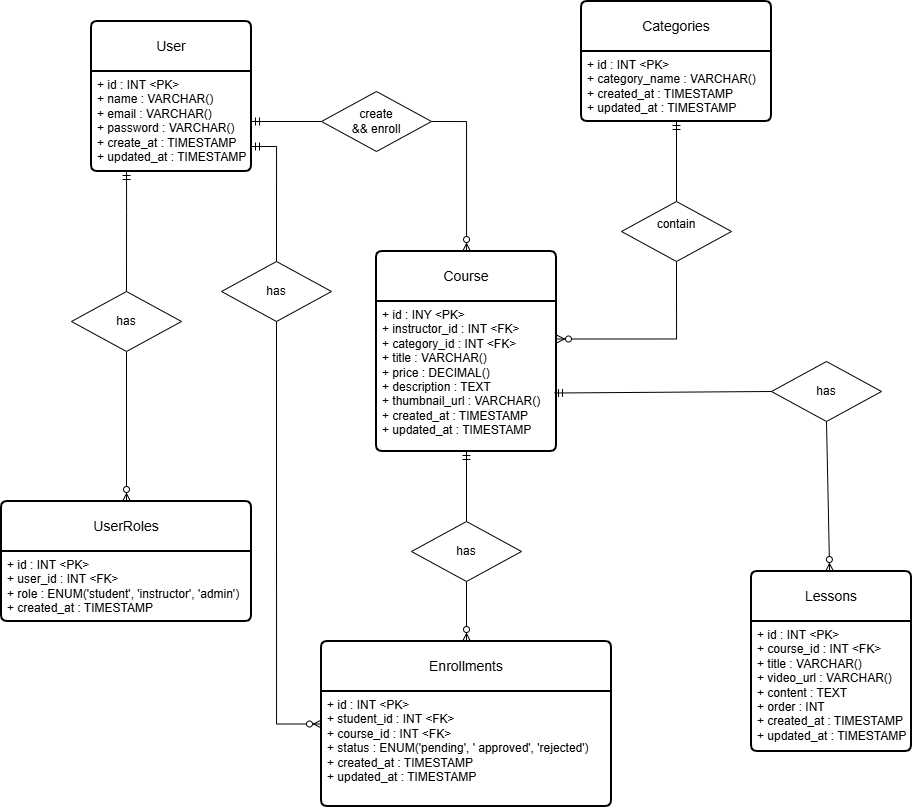

The diagram above was exported from draw.io. Its source (the exported page's mxGraphModel, read from the mxfile embedded in the PNG):
<mxGraphModel dx="2486" dy="2169" grid="1" gridSize="10" guides="1" tooltips="1" connect="1" arrows="1" fold="1" page="1" pageScale="1" pageWidth="827" pageHeight="1169" math="0" shadow="0">
  <root>
    <mxCell id="0" />
    <mxCell id="1" parent="0" />
    <mxCell id="EcQ6tlho4nqLBCGqBBQp-1" parent="1" style="swimlane;childLayout=stackLayout;horizontal=1;startSize=50;horizontalStack=0;rounded=1;fontSize=14;fontStyle=0;strokeWidth=2;resizeParent=0;resizeLast=1;shadow=0;dashed=0;align=center;arcSize=4;whiteSpace=wrap;html=1;" value="User" vertex="1">
      <mxGeometry height="150" width="160" x="-30" y="-1010" as="geometry" />
    </mxCell>
    <mxCell id="EcQ6tlho4nqLBCGqBBQp-2" parent="EcQ6tlho4nqLBCGqBBQp-1" style="align=left;strokeColor=none;fillColor=none;spacingLeft=4;spacingRight=4;fontSize=12;verticalAlign=top;resizable=0;rotatable=0;part=1;html=1;whiteSpace=wrap;" value="+ id : INT &amp;lt;PK&amp;gt;&lt;div&gt;+ name : VARCHAR()&lt;/div&gt;&lt;div&gt;+ email : VARCHAR()&lt;/div&gt;&lt;div&gt;+ password : VARCHAR()&lt;br&gt;+ create_at : TIMESTAMP&lt;/div&gt;&lt;div&gt;+ updated_at : TIMESTAMP&lt;/div&gt;" vertex="1">
      <mxGeometry height="100" width="160" y="50" as="geometry" />
    </mxCell>
    <mxCell id="rwjsmIcjMjta3g5spT3i-3" parent="1" style="swimlane;childLayout=stackLayout;horizontal=1;startSize=50;horizontalStack=0;rounded=1;fontSize=14;fontStyle=0;strokeWidth=2;resizeParent=0;resizeLast=1;shadow=0;dashed=0;align=center;arcSize=4;whiteSpace=wrap;html=1;" value="UserRoles" vertex="1">
      <mxGeometry height="120" width="250" x="-120" y="-530" as="geometry" />
    </mxCell>
    <mxCell id="rwjsmIcjMjta3g5spT3i-4" parent="rwjsmIcjMjta3g5spT3i-3" style="align=left;strokeColor=none;fillColor=none;spacingLeft=4;spacingRight=4;fontSize=12;verticalAlign=top;resizable=0;rotatable=0;part=1;html=1;whiteSpace=wrap;" value="+ id : INT &amp;lt;PK&amp;gt;&lt;div&gt;+ user_id : INT &amp;lt;FK&amp;gt;&lt;/div&gt;&lt;div&gt;+ role : ENUM('student', 'instructor', 'admin')&lt;/div&gt;&lt;div&gt;+ created_at : TIMESTAMP&lt;/div&gt;" vertex="1">
      <mxGeometry height="70" width="250" y="50" as="geometry" />
    </mxCell>
    <mxCell id="rwjsmIcjMjta3g5spT3i-5" parent="1" style="swimlane;childLayout=stackLayout;horizontal=1;startSize=50;horizontalStack=0;rounded=1;fontSize=14;fontStyle=0;strokeWidth=2;resizeParent=0;resizeLast=1;shadow=0;dashed=0;align=center;arcSize=4;whiteSpace=wrap;html=1;" value="Lessons" vertex="1">
      <mxGeometry height="180" width="160" x="630" y="-460" as="geometry" />
    </mxCell>
    <mxCell id="rwjsmIcjMjta3g5spT3i-6" parent="rwjsmIcjMjta3g5spT3i-5" style="align=left;strokeColor=none;fillColor=none;spacingLeft=4;spacingRight=4;fontSize=12;verticalAlign=top;resizable=0;rotatable=0;part=1;html=1;whiteSpace=wrap;" value="+ id : INT &amp;lt;PK&amp;gt;&lt;br&gt;+ course_id : INT &amp;lt;FK&amp;gt;&lt;div&gt;+ title : VARCHAR()&lt;/div&gt;&lt;div&gt;+ video_url : VARCHAR()&lt;/div&gt;&lt;div&gt;+ content : TEXT&lt;/div&gt;&lt;div&gt;+ order : INT&lt;/div&gt;&lt;div&gt;+ created_at : TIMESTAMP&lt;/div&gt;&lt;div&gt;+ updated_at : TIMESTAMP&lt;/div&gt;" vertex="1">
      <mxGeometry height="130" width="160" y="50" as="geometry" />
    </mxCell>
    <mxCell id="rwjsmIcjMjta3g5spT3i-7" parent="1" style="swimlane;childLayout=stackLayout;horizontal=1;startSize=50;horizontalStack=0;rounded=1;fontSize=14;fontStyle=0;strokeWidth=2;resizeParent=0;resizeLast=1;shadow=0;dashed=0;align=center;arcSize=4;whiteSpace=wrap;html=1;" value="Categories" vertex="1">
      <mxGeometry height="120" width="190" x="460" y="-1030" as="geometry" />
    </mxCell>
    <mxCell id="rwjsmIcjMjta3g5spT3i-8" parent="rwjsmIcjMjta3g5spT3i-7" style="align=left;strokeColor=none;fillColor=none;spacingLeft=4;spacingRight=4;fontSize=12;verticalAlign=top;resizable=0;rotatable=0;part=1;html=1;whiteSpace=wrap;" value="+ id : INT &amp;lt;PK&amp;gt;&lt;br&gt;+ category_name : VARCHAR()&lt;div&gt;+ created_at : TIMESTAMP&lt;/div&gt;&lt;div&gt;+ updated_at : TIMESTAMP&lt;/div&gt;" vertex="1">
      <mxGeometry height="70" width="190" y="50" as="geometry" />
    </mxCell>
    <mxCell id="rwjsmIcjMjta3g5spT3i-9" parent="1" style="swimlane;childLayout=stackLayout;horizontal=1;startSize=50;horizontalStack=0;rounded=1;fontSize=14;fontStyle=0;strokeWidth=2;resizeParent=0;resizeLast=1;shadow=0;dashed=0;align=center;arcSize=4;whiteSpace=wrap;html=1;" value="Course" vertex="1">
      <mxGeometry height="200" width="180" x="255" y="-780" as="geometry" />
    </mxCell>
    <mxCell id="rwjsmIcjMjta3g5spT3i-10" parent="rwjsmIcjMjta3g5spT3i-9" style="align=left;strokeColor=none;fillColor=none;spacingLeft=4;spacingRight=4;fontSize=12;verticalAlign=top;resizable=0;rotatable=0;part=1;html=1;whiteSpace=wrap;" value="+ id : INY &amp;lt;PK&amp;gt;&lt;div&gt;+ instructor_id : INT &amp;lt;FK&amp;gt;&lt;/div&gt;&lt;div&gt;+ category_id : INT &amp;lt;FK&amp;gt;&lt;/div&gt;&lt;div&gt;+ title : VARCHAR()&lt;/div&gt;&lt;div&gt;+ price : DECIMAL()&lt;/div&gt;&lt;div&gt;+ description : TEXT&lt;/div&gt;&lt;div&gt;+ thumbnail_url : VARCHAR()&lt;/div&gt;&lt;div&gt;+ created_at : TIMESTAMP&lt;/div&gt;&lt;div&gt;+ updated_at : TIMESTAMP&lt;/div&gt;" vertex="1">
      <mxGeometry height="150" width="180" y="50" as="geometry" />
    </mxCell>
    <mxCell id="rwjsmIcjMjta3g5spT3i-11" parent="1" style="swimlane;childLayout=stackLayout;horizontal=1;startSize=50;horizontalStack=0;rounded=1;fontSize=14;fontStyle=0;strokeWidth=2;resizeParent=0;resizeLast=1;shadow=0;dashed=0;align=center;arcSize=4;whiteSpace=wrap;html=1;" value="Enrollments" vertex="1">
      <mxGeometry height="165" width="290" x="200" y="-390" as="geometry" />
    </mxCell>
    <mxCell id="rwjsmIcjMjta3g5spT3i-12" parent="rwjsmIcjMjta3g5spT3i-11" style="align=left;strokeColor=none;fillColor=none;spacingLeft=4;spacingRight=4;fontSize=12;verticalAlign=top;resizable=0;rotatable=0;part=1;html=1;whiteSpace=wrap;" value="+ id : INT &amp;lt;PK&amp;gt;&lt;div&gt;+ student_id : INT &amp;lt;FK&amp;gt;&lt;/div&gt;&lt;div&gt;+ course_id : INT &amp;lt;FK&amp;gt;&lt;/div&gt;&lt;div&gt;+ status : ENUM('pending', ' approved', 'rejected')&lt;/div&gt;&lt;div&gt;&lt;div&gt;+ created_at : TIMESTAMP&lt;/div&gt;&lt;div&gt;+ updated_at : TIMESTAMP&lt;/div&gt;&lt;/div&gt;" vertex="1">
      <mxGeometry height="115" width="290" y="50" as="geometry" />
    </mxCell>
    <mxCell id="rwjsmIcjMjta3g5spT3i-32" edge="1" parent="1" source="rwjsmIcjMjta3g5spT3i-13" style="edgeStyle=orthogonalEdgeStyle;rounded=0;orthogonalLoop=1;jettySize=auto;html=1;exitX=0.5;exitY=0;exitDx=0;exitDy=0;endArrow=ERmandOne;endFill=0;" target="EcQ6tlho4nqLBCGqBBQp-2">
      <mxGeometry relative="1" as="geometry">
        <Array as="points">
          <mxPoint x="5" y="-820" />
          <mxPoint x="5" y="-820" />
        </Array>
      </mxGeometry>
    </mxCell>
    <mxCell id="rwjsmIcjMjta3g5spT3i-33" edge="1" parent="1" source="rwjsmIcjMjta3g5spT3i-13" style="edgeStyle=orthogonalEdgeStyle;rounded=0;orthogonalLoop=1;jettySize=auto;html=1;exitX=0.5;exitY=1;exitDx=0;exitDy=0;endArrow=ERzeroToMany;endFill=0;" target="rwjsmIcjMjta3g5spT3i-3">
      <mxGeometry relative="1" as="geometry" />
    </mxCell>
    <mxCell id="rwjsmIcjMjta3g5spT3i-13" parent="1" style="shape=rhombus;perimeter=rhombusPerimeter;whiteSpace=wrap;html=1;align=center;" value="has" vertex="1">
      <mxGeometry height="60" width="110" x="-50" y="-740" as="geometry" />
    </mxCell>
    <mxCell id="rwjsmIcjMjta3g5spT3i-20" edge="1" parent="1" source="rwjsmIcjMjta3g5spT3i-17" style="edgeStyle=orthogonalEdgeStyle;rounded=0;orthogonalLoop=1;jettySize=auto;html=1;exitX=0;exitY=0.5;exitDx=0;exitDy=0;startArrow=none;startFill=0;endArrow=ERmandOne;endFill=0;" target="EcQ6tlho4nqLBCGqBBQp-2">
      <mxGeometry relative="1" as="geometry" />
    </mxCell>
    <mxCell id="rwjsmIcjMjta3g5spT3i-21" edge="1" parent="1" source="rwjsmIcjMjta3g5spT3i-17" style="edgeStyle=orthogonalEdgeStyle;rounded=0;orthogonalLoop=1;jettySize=auto;html=1;exitX=1;exitY=0.5;exitDx=0;exitDy=0;endArrow=ERzeroToMany;endFill=0;" target="rwjsmIcjMjta3g5spT3i-9">
      <mxGeometry relative="1" as="geometry" />
    </mxCell>
    <mxCell id="rwjsmIcjMjta3g5spT3i-17" parent="1" style="shape=rhombus;perimeter=rhombusPerimeter;whiteSpace=wrap;html=1;align=center;" value="create&lt;div&gt;&amp;amp;&amp;amp; enroll&lt;/div&gt;" vertex="1">
      <mxGeometry height="60" width="110" x="200" y="-940" as="geometry" />
    </mxCell>
    <mxCell id="rwjsmIcjMjta3g5spT3i-23" edge="1" parent="1" source="rwjsmIcjMjta3g5spT3i-18" style="edgeStyle=orthogonalEdgeStyle;rounded=0;orthogonalLoop=1;jettySize=auto;html=1;exitX=0.5;exitY=1;exitDx=0;exitDy=0;entryX=1;entryY=0.25;entryDx=0;entryDy=0;endArrow=ERzeroToMany;endFill=0;" target="rwjsmIcjMjta3g5spT3i-10">
      <mxGeometry relative="1" as="geometry" />
    </mxCell>
    <mxCell id="rwjsmIcjMjta3g5spT3i-24" edge="1" parent="1" source="rwjsmIcjMjta3g5spT3i-18" style="edgeStyle=orthogonalEdgeStyle;rounded=0;orthogonalLoop=1;jettySize=auto;html=1;exitX=0.5;exitY=0;exitDx=0;exitDy=0;endArrow=ERmandOne;endFill=0;" target="rwjsmIcjMjta3g5spT3i-8">
      <mxGeometry relative="1" as="geometry" />
    </mxCell>
    <mxCell id="rwjsmIcjMjta3g5spT3i-18" parent="1" style="shape=rhombus;perimeter=rhombusPerimeter;whiteSpace=wrap;html=1;align=center;" value="contain&lt;div&gt;&lt;br/&gt;&lt;/div&gt;" vertex="1">
      <mxGeometry height="60" width="110" x="500" y="-830" as="geometry" />
    </mxCell>
    <mxCell id="rwjsmIcjMjta3g5spT3i-27" edge="1" parent="1" source="rwjsmIcjMjta3g5spT3i-26" style="edgeStyle=orthogonalEdgeStyle;rounded=0;orthogonalLoop=1;jettySize=auto;html=1;exitX=0.5;exitY=0;exitDx=0;exitDy=0;entryX=1;entryY=0.75;entryDx=0;entryDy=0;endArrow=ERmandOne;endFill=0;" target="EcQ6tlho4nqLBCGqBBQp-2">
      <mxGeometry relative="1" as="geometry" />
    </mxCell>
    <mxCell id="rwjsmIcjMjta3g5spT3i-28" edge="1" parent="1" source="rwjsmIcjMjta3g5spT3i-26" style="edgeStyle=orthogonalEdgeStyle;rounded=0;orthogonalLoop=1;jettySize=auto;html=1;exitX=0.5;exitY=1;exitDx=0;exitDy=0;entryX=0;entryY=0.5;entryDx=0;entryDy=0;endArrow=ERzeroToMany;endFill=0;" target="rwjsmIcjMjta3g5spT3i-11">
      <mxGeometry relative="1" as="geometry" />
    </mxCell>
    <mxCell id="rwjsmIcjMjta3g5spT3i-26" parent="1" style="shape=rhombus;perimeter=rhombusPerimeter;whiteSpace=wrap;html=1;align=center;" value="has" vertex="1">
      <mxGeometry height="60" width="110" x="100" y="-770" as="geometry" />
    </mxCell>
    <mxCell id="rwjsmIcjMjta3g5spT3i-30" edge="1" parent="1" source="rwjsmIcjMjta3g5spT3i-29" style="edgeStyle=orthogonalEdgeStyle;rounded=0;orthogonalLoop=1;jettySize=auto;html=1;exitX=0.5;exitY=0;exitDx=0;exitDy=0;entryX=0.5;entryY=1;entryDx=0;entryDy=0;endArrow=ERmandOne;endFill=0;" target="rwjsmIcjMjta3g5spT3i-10">
      <mxGeometry relative="1" as="geometry" />
    </mxCell>
    <mxCell id="rwjsmIcjMjta3g5spT3i-31" edge="1" parent="1" source="rwjsmIcjMjta3g5spT3i-29" style="edgeStyle=orthogonalEdgeStyle;rounded=0;orthogonalLoop=1;jettySize=auto;html=1;exitX=0.5;exitY=1;exitDx=0;exitDy=0;entryX=0.5;entryY=0;entryDx=0;entryDy=0;endArrow=ERzeroToMany;endFill=0;" target="rwjsmIcjMjta3g5spT3i-11">
      <mxGeometry relative="1" as="geometry" />
    </mxCell>
    <mxCell id="rwjsmIcjMjta3g5spT3i-29" parent="1" style="shape=rhombus;perimeter=rhombusPerimeter;whiteSpace=wrap;html=1;align=center;" value="has" vertex="1">
      <mxGeometry height="60" width="110" x="290" y="-510" as="geometry" />
    </mxCell>
    <mxCell id="rwjsmIcjMjta3g5spT3i-36" edge="1" parent="1" source="rwjsmIcjMjta3g5spT3i-34" style="rounded=0;orthogonalLoop=1;jettySize=auto;html=1;exitX=0.5;exitY=1;exitDx=0;exitDy=0;endArrow=ERzeroToMany;endFill=0;" target="rwjsmIcjMjta3g5spT3i-5">
      <mxGeometry relative="1" as="geometry" />
    </mxCell>
    <mxCell id="rwjsmIcjMjta3g5spT3i-34" parent="1" style="shape=rhombus;perimeter=rhombusPerimeter;whiteSpace=wrap;html=1;align=center;" value="has" vertex="1">
      <mxGeometry height="60" width="110" x="650" y="-670" as="geometry" />
    </mxCell>
    <mxCell id="rwjsmIcjMjta3g5spT3i-35" edge="1" parent="1" source="rwjsmIcjMjta3g5spT3i-34" style="rounded=0;orthogonalLoop=1;jettySize=auto;html=1;exitX=0;exitY=0.5;exitDx=0;exitDy=0;entryX=0.989;entryY=0.61;entryDx=0;entryDy=0;entryPerimeter=0;endArrow=ERmandOne;endFill=0;" target="rwjsmIcjMjta3g5spT3i-10">
      <mxGeometry relative="1" as="geometry" />
    </mxCell>
  </root>
</mxGraphModel>